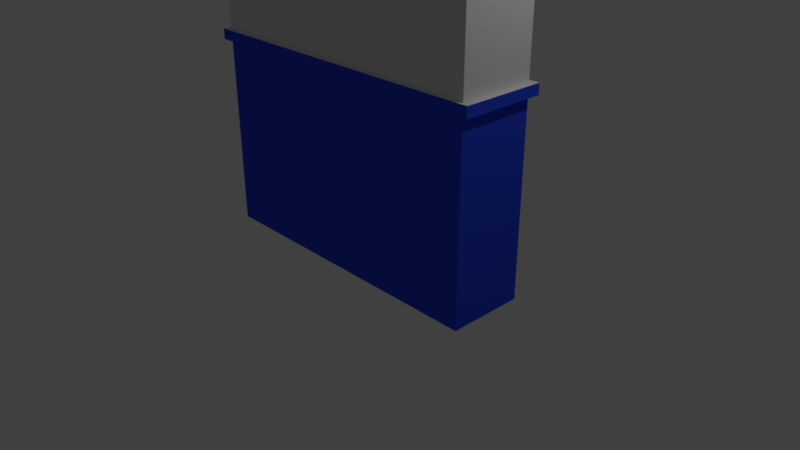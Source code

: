 # Source: Hospital_Wall.blend  (saved by Blender 2.79.0; exported with 4.5.12 LTS)
import bpy
from mathutils import Matrix  # noqa: F401  (used for matrix-valued properties, if any)

bpy.ops.wm.read_factory_settings(use_empty=True)
scene = bpy.context.scene
scene.name = 'Scene'

# ---- collections
col_collection_1 = bpy.data.collections.new('Collection 1'); scene.collection.children.link(col_collection_1)

# ---- materials (node trees are filled in below, after node groups)
mat_hospital_wall_bottom = bpy.data.materials.new('Hospital Wall-Bottom')
mat_hospital_wall_bottom.alpha_threshold = 0.0
mat_hospital_wall_bottom.use_transparent_shadow = False
mat_hospital_wall_bottom.diffuse_color = (0.02871, 0.07333, 0.8, 1.0)
mat_hospital_wall_bottom.roughness = 0.5
mat_hospital_wall_bottom.line_color = (0.0, 0.0, 0.0, 1.0)
mat_hospital_wall_top = bpy.data.materials.new('Hospital Wall-Top')
mat_hospital_wall_top.alpha_threshold = 0.0
mat_hospital_wall_top.use_transparent_shadow = False
mat_hospital_wall_top.roughness = 0.5

# ---- material node trees

# ---- world
world_world = bpy.data.worlds.new('World'); scene.world = world_world
world_world.color = (0.05088, 0.05088, 0.05088)
world_world.use_sun_shadow = False
world_world.sun_shadow_jitter_overblur = 0.0
world_world.cycles.sampling_method = 'MANUAL'

# ---- cameras
cam_camera = bpy.data.cameras.new('Camera')
cam_camera.clip_end = 100.0
cam_camera.lens = 35.0
cam_camera.sensor_width = 32.0
cam_camera.sensor_height = 18.0
cam_camera.ortho_scale = 7.314
cam_camera.dof.focus_distance = 0.0
cam_camera.dof.aperture_fstop = 128.0

# ---- lights
light_lamp = bpy.data.lights.new('Lamp', 'POINT')
light_lamp.transmission_factor = 0.0
light_lamp.cutoff_distance = 30.0
light_lamp.energy = 100.0
light_lamp.shadow_buffer_clip_start = 1.001
light_lamp.shadow_soft_size = 0.1
light_lamp.shadow_maximum_resolution = 0.006
light_lamp.use_absolute_resolution = True

# ---- meshes
me_cube = bpy.data.meshes.new('Cube')
me_cube.from_pydata([(2.0, 0.5, -2.5), (2.0, -0.5, -2.5), (-2.0, -0.5, -2.5), (-2.0, 0.5, -2.5), (2.0, 0.5, 2.5), (2.0, -0.5, 2.5), (-2.0, -0.5, 2.5), (-2.0, 0.5, 2.5), (2.0, 0.5, 0.125), (2.0, -0.5, 0.125), (-2.0, -0.5, 0.125), (-2.0, 0.5, 0.125), (2.0, 0.5, 0.0), (2.0, -0.5, 0.0), (-2.0, -0.5, 0.0), (-2.0, 0.5, 0.0), (2.1, 0.55, -0.00625), (2.1, 0.55, 0.1313), (2.1, -0.55, -0.00625), (2.1, -0.55, 0.1313), (-2.1, -0.55, -0.00625), (-2.1, -0.55, 0.1313), (-2.1, 0.55, -0.00625), (-2.1, 0.55, 0.1313)], [], [(0, 1, 2, 3), (4, 7, 6, 5), (8, 4, 5, 9), (9, 5, 6, 10), (10, 6, 7, 11), (12, 0, 3, 15), (4, 8, 11, 7), (11, 8, 17, 23), (12, 15, 22, 16), (9, 10, 21, 19), (0, 12, 13, 1), (1, 13, 14, 2), (2, 14, 15, 3), (13, 12, 16, 18), (20, 21, 23, 22), (18, 19, 21, 20), (16, 17, 19, 18), (17, 16, 22, 23), (14, 13, 18, 20), (8, 9, 19, 17), (10, 11, 23, 21), (15, 14, 20, 22)])
me_cube.polygons.foreach_set('material_index', [0, 1, 1, 1, 1, 0, 1, 1, 0, 1, 0, 0, 0, 0, 0, 0, 0, 0, 0, 1, 1, 0])
me_cube.materials.append(mat_hospital_wall_bottom)
me_cube.materials.append(mat_hospital_wall_top)
me_cube.use_remesh_preserve_volume = False
me_cube.use_remesh_preserve_attributes = False
me_cube.use_mirror_vertex_groups = False
me_cube.update()

# ---- objects
ob_hospital_wall = bpy.data.objects.new('Hospital Wall', me_cube)
ob_lamp = bpy.data.objects.new('Lamp', light_lamp)
ob_camera = bpy.data.objects.new('Camera', cam_camera)

# ---- transforms, parenting, visibility, modifiers, constraints
ob_hospital_wall.location = (0.0, 0.0, 2.5)
ob_hospital_wall.lock_rotations_4d = False
ob_hospital_wall.empty_display_type = 'ARROWS'
ob_hospital_wall.lineart.crease_threshold = 0.0
ob_lamp.location = (4.076, 1.005, 5.904)
ob_lamp.rotation_euler = (0.6503, 0.05522, 1.866)
ob_lamp.lock_rotations_4d = False
ob_lamp.empty_display_type = 'ARROWS'
ob_lamp.color = (0.0, 0.0, 0.0, 0.0)
ob_lamp.lineart.crease_threshold = 0.0
ob_camera.location = (7.481, -6.508, 5.344)
ob_camera.rotation_euler = (1.109, 0.0, 0.8149)
ob_camera.lock_rotations_4d = False
ob_camera.empty_display_type = 'ARROWS'
ob_camera.color = (0.0, 0.0, 0.0, 0.0)
ob_camera.display_type = 'WIRE'
ob_camera.lineart.crease_threshold = 0.0

# ---- collection membership
col_collection_1.objects.link(ob_hospital_wall)
col_collection_1.objects.link(ob_lamp)
col_collection_1.objects.link(ob_camera)

# ---- scene / render settings (as saved in the file)
scene.camera = ob_camera
scene.frame_start = 1; scene.frame_end = 250; scene.frame_set(1)
scene.render.engine = 'BLENDER_EEVEE_NEXT'
scene.render.resolution_percentage = 50
scene.render.dither_intensity = 0.0
scene.cycles.use_denoising = False
scene.cycles.samples = 128
scene.cycles.sampling_pattern = 'TABULATED_SOBOL'
scene.cycles.use_adaptive_sampling = False
scene.cycles.use_light_tree = False
scene.cycles.blur_glossy = 0.0
scene.cycles.sample_clamp_indirect = 0.0
scene.view_settings.view_transform = 'Standard'
bpy.context.view_layer.update()
